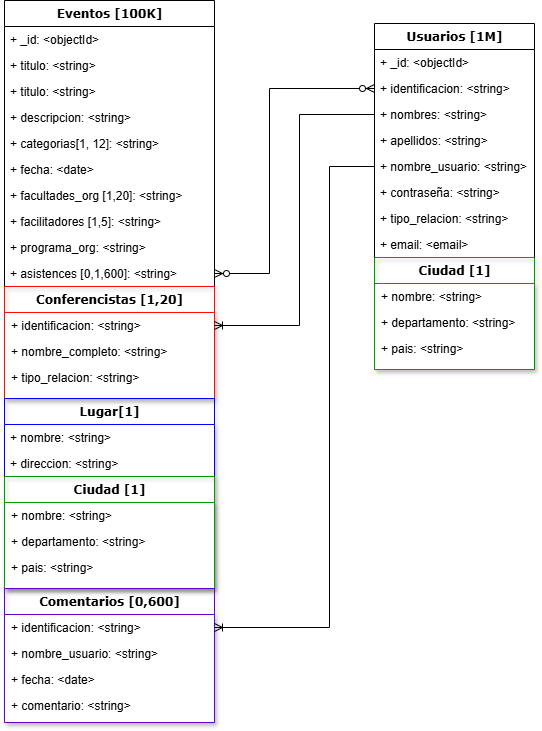

The diagram above was exported from draw.io. Its source (the exported page's mxGraphModel, read from the mxfile embedded in the PNG):
<mxGraphModel dx="854" dy="421" grid="1" gridSize="10" guides="1" tooltips="1" connect="1" arrows="1" fold="1" page="1" pageScale="1" pageWidth="1100" pageHeight="850" background="none" math="0" shadow="0">
  <root>
    <mxCell id="0" />
    <mxCell id="1" parent="0" />
    <mxCell id="78961159f06e98e8-17" value="Eventos [100K]" style="swimlane;html=1;fontStyle=1;align=center;verticalAlign=top;childLayout=stackLayout;horizontal=1;startSize=26;horizontalStack=0;resizeParent=1;resizeLast=0;collapsible=1;marginBottom=0;swimlaneFillColor=#ffffff;rounded=0;shadow=0;comic=0;labelBackgroundColor=none;strokeWidth=1;fillColor=none;fontFamily=Verdana;fontSize=12" parent="1" vertex="1">
      <mxGeometry x="285" y="64" width="210" height="722" as="geometry" />
    </mxCell>
    <mxCell id="QMrxIAQurazq6CiOPDvt-56" value="+ _id: &amp;lt;objectId&amp;gt;" style="text;html=1;strokeColor=none;fillColor=none;align=left;verticalAlign=top;spacingLeft=4;spacingRight=4;whiteSpace=wrap;overflow=hidden;rotatable=0;points=[[0,0.5],[1,0.5]];portConstraint=eastwest;" vertex="1" parent="78961159f06e98e8-17">
      <mxGeometry y="26" width="210" height="26" as="geometry" />
    </mxCell>
    <mxCell id="78961159f06e98e8-21" value="+ titulo: &amp;lt;string&amp;gt;" style="text;html=1;strokeColor=none;fillColor=none;align=left;verticalAlign=top;spacingLeft=4;spacingRight=4;whiteSpace=wrap;overflow=hidden;rotatable=0;points=[[0,0.5],[1,0.5]];portConstraint=eastwest;" parent="78961159f06e98e8-17" vertex="1">
      <mxGeometry y="52" width="210" height="26" as="geometry" />
    </mxCell>
    <mxCell id="QMrxIAQurazq6CiOPDvt-53" value="+ titulo: &amp;lt;string&amp;gt;" style="text;html=1;strokeColor=none;fillColor=none;align=left;verticalAlign=top;spacingLeft=4;spacingRight=4;whiteSpace=wrap;overflow=hidden;rotatable=0;points=[[0,0.5],[1,0.5]];portConstraint=eastwest;" vertex="1" parent="78961159f06e98e8-17">
      <mxGeometry y="78" width="210" height="26" as="geometry" />
    </mxCell>
    <mxCell id="78961159f06e98e8-23" value="+ descripcion: &amp;lt;string&amp;gt;" style="text;html=1;strokeColor=none;fillColor=none;align=left;verticalAlign=top;spacingLeft=4;spacingRight=4;whiteSpace=wrap;overflow=hidden;rotatable=0;points=[[0,0.5],[1,0.5]];portConstraint=eastwest;" parent="78961159f06e98e8-17" vertex="1">
      <mxGeometry y="104" width="210" height="26" as="geometry" />
    </mxCell>
    <mxCell id="78961159f06e98e8-25" value="+ categorias[1, 12]:&lt;span style=&quot;background-color: initial;&quot;&gt;&amp;nbsp;&amp;lt;string&amp;gt;&lt;/span&gt;" style="text;html=1;strokeColor=none;fillColor=none;align=left;verticalAlign=top;spacingLeft=4;spacingRight=4;whiteSpace=wrap;overflow=hidden;rotatable=0;points=[[0,0.5],[1,0.5]];portConstraint=eastwest;" parent="78961159f06e98e8-17" vertex="1">
      <mxGeometry y="130" width="210" height="26" as="geometry" />
    </mxCell>
    <mxCell id="78961159f06e98e8-26" value="+ fecha: &amp;lt;date&amp;gt;" style="text;html=1;strokeColor=none;fillColor=none;align=left;verticalAlign=top;spacingLeft=4;spacingRight=4;whiteSpace=wrap;overflow=hidden;rotatable=0;points=[[0,0.5],[1,0.5]];portConstraint=eastwest;" parent="78961159f06e98e8-17" vertex="1">
      <mxGeometry y="156" width="210" height="26" as="geometry" />
    </mxCell>
    <mxCell id="QMrxIAQurazq6CiOPDvt-23" value="+ facultades_org [1,20]&lt;span style=&quot;background-color: initial;&quot;&gt;: &amp;lt;string&amp;gt;&lt;/span&gt;" style="text;html=1;strokeColor=none;fillColor=none;align=left;verticalAlign=top;spacingLeft=4;spacingRight=4;whiteSpace=wrap;overflow=hidden;rotatable=0;points=[[0,0.5],[1,0.5]];portConstraint=eastwest;" vertex="1" parent="78961159f06e98e8-17">
      <mxGeometry y="182" width="210" height="26" as="geometry" />
    </mxCell>
    <mxCell id="78961159f06e98e8-24" value="+ facilitadores [1,5]&lt;span style=&quot;background-color: initial;&quot;&gt;: &amp;lt;string&amp;gt;&lt;/span&gt;" style="text;html=1;strokeColor=none;fillColor=none;align=left;verticalAlign=top;spacingLeft=4;spacingRight=4;whiteSpace=wrap;overflow=hidden;rotatable=0;points=[[0,0.5],[1,0.5]];portConstraint=eastwest;" parent="78961159f06e98e8-17" vertex="1">
      <mxGeometry y="208" width="210" height="26" as="geometry" />
    </mxCell>
    <mxCell id="QMrxIAQurazq6CiOPDvt-34" value="+ programa_org&lt;span style=&quot;background-color: initial;&quot;&gt;: &amp;lt;string&amp;gt;&lt;/span&gt;" style="text;html=1;strokeColor=none;fillColor=none;align=left;verticalAlign=top;spacingLeft=4;spacingRight=4;whiteSpace=wrap;overflow=hidden;rotatable=0;points=[[0,0.5],[1,0.5]];portConstraint=eastwest;" vertex="1" parent="78961159f06e98e8-17">
      <mxGeometry y="234" width="210" height="26" as="geometry" />
    </mxCell>
    <mxCell id="QMrxIAQurazq6CiOPDvt-17" value="+ asistences [0,1,600]&lt;span style=&quot;background-color: initial;&quot;&gt;: &amp;lt;string&amp;gt;&lt;/span&gt;" style="text;html=1;strokeColor=none;fillColor=none;align=left;verticalAlign=top;spacingLeft=4;spacingRight=4;whiteSpace=wrap;overflow=hidden;rotatable=0;points=[[0,0.5],[1,0.5]];portConstraint=eastwest;" vertex="1" parent="78961159f06e98e8-17">
      <mxGeometry y="260" width="210" height="26" as="geometry" />
    </mxCell>
    <mxCell id="QMrxIAQurazq6CiOPDvt-18" value="Conferencistas [1,20]&lt;div&gt;&lt;br&gt;&lt;/div&gt;" style="swimlane;html=1;fontStyle=1;align=center;verticalAlign=top;childLayout=stackLayout;horizontal=1;startSize=26;horizontalStack=0;resizeParent=0;resizeLast=0;collapsible=1;marginBottom=0;marginLeft=1;swimlaneFillColor=#ffffff;rounded=0;shadow=1;comic=0;labelBackgroundColor=none;strokeWidth=1;fillColor=none;fontFamily=Verdana;fontSize=12;strokeColor=#FF0B03;" vertex="1" parent="78961159f06e98e8-17">
      <mxGeometry y="286" width="210" height="112" as="geometry">
        <mxRectangle y="208" width="210" height="30" as="alternateBounds" />
      </mxGeometry>
    </mxCell>
    <mxCell id="QMrxIAQurazq6CiOPDvt-21" value="+ identificacion: &amp;lt;string&amp;gt;" style="text;html=1;strokeColor=none;fillColor=none;align=left;verticalAlign=top;spacingLeft=4;spacingRight=4;whiteSpace=wrap;overflow=hidden;rotatable=0;points=[[0,0.5],[1,0.5]];portConstraint=eastwest;" vertex="1" parent="QMrxIAQurazq6CiOPDvt-18">
      <mxGeometry x="1" y="26" width="209" height="26" as="geometry" />
    </mxCell>
    <mxCell id="QMrxIAQurazq6CiOPDvt-19" value="+ nombre_completo: &amp;lt;string&amp;gt;" style="text;html=1;strokeColor=none;fillColor=none;align=left;verticalAlign=top;spacingLeft=4;spacingRight=4;whiteSpace=wrap;overflow=hidden;rotatable=0;points=[[0,0.5],[1,0.5]];portConstraint=eastwest;" vertex="1" parent="QMrxIAQurazq6CiOPDvt-18">
      <mxGeometry x="1" y="52" width="209" height="26" as="geometry" />
    </mxCell>
    <mxCell id="QMrxIAQurazq6CiOPDvt-20" value="+ tipo_relacion: &amp;lt;string&amp;gt;" style="text;html=1;strokeColor=none;fillColor=none;align=left;verticalAlign=top;spacingLeft=4;spacingRight=4;whiteSpace=wrap;overflow=hidden;rotatable=0;points=[[0,0.5],[1,0.5]];portConstraint=eastwest;" vertex="1" parent="QMrxIAQurazq6CiOPDvt-18">
      <mxGeometry x="1" y="78" width="209" height="26" as="geometry" />
    </mxCell>
    <mxCell id="QMrxIAQurazq6CiOPDvt-5" value="Lugar[1]" style="swimlane;html=1;fontStyle=1;align=center;verticalAlign=top;childLayout=stackLayout;horizontal=1;startSize=26;horizontalStack=0;resizeParent=1;resizeLast=0;collapsible=1;marginBottom=0;swimlaneFillColor=#ffffff;rounded=0;shadow=1;comic=0;labelBackgroundColor=none;strokeWidth=1;fillColor=none;fontFamily=Verdana;fontSize=12;rotation=0;strokeColor=#0000FF;" vertex="1" parent="78961159f06e98e8-17">
      <mxGeometry y="398" width="210" height="190" as="geometry">
        <mxRectangle y="320" width="210" height="30" as="alternateBounds" />
      </mxGeometry>
    </mxCell>
    <mxCell id="QMrxIAQurazq6CiOPDvt-6" value="+ nombre: &amp;lt;string&amp;gt;" style="text;html=1;strokeColor=none;fillColor=none;align=left;verticalAlign=top;spacingLeft=4;spacingRight=4;whiteSpace=wrap;overflow=hidden;rotatable=0;points=[[0,0.5],[1,0.5]];portConstraint=eastwest;" vertex="1" parent="QMrxIAQurazq6CiOPDvt-5">
      <mxGeometry y="26" width="210" height="26" as="geometry" />
    </mxCell>
    <mxCell id="QMrxIAQurazq6CiOPDvt-7" value="+ direccion: &amp;lt;string&amp;gt;" style="text;html=1;strokeColor=none;fillColor=none;align=left;verticalAlign=top;spacingLeft=4;spacingRight=4;whiteSpace=wrap;overflow=hidden;rotatable=0;points=[[0,0.5],[1,0.5]];portConstraint=eastwest;" vertex="1" parent="QMrxIAQurazq6CiOPDvt-5">
      <mxGeometry y="52" width="210" height="26" as="geometry" />
    </mxCell>
    <mxCell id="QMrxIAQurazq6CiOPDvt-13" value="Ciudad [1]" style="swimlane;html=1;fontStyle=1;align=center;verticalAlign=top;childLayout=stackLayout;horizontal=1;startSize=26;horizontalStack=0;resizeParent=0;resizeLast=0;collapsible=1;marginBottom=0;marginLeft=1;swimlaneFillColor=#ffffff;rounded=0;shadow=1;comic=0;labelBackgroundColor=none;strokeWidth=1;fillColor=none;fontFamily=Verdana;fontSize=12;strokeColor=#009900;" vertex="1" parent="QMrxIAQurazq6CiOPDvt-5">
      <mxGeometry y="78" width="210" height="112" as="geometry">
        <mxRectangle y="78" width="210" height="30" as="alternateBounds" />
      </mxGeometry>
    </mxCell>
    <mxCell id="QMrxIAQurazq6CiOPDvt-14" value="+ nombre: &amp;lt;string&amp;gt;" style="text;html=1;strokeColor=none;fillColor=none;align=left;verticalAlign=top;spacingLeft=4;spacingRight=4;whiteSpace=wrap;overflow=hidden;rotatable=0;points=[[0,0.5],[1,0.5]];portConstraint=eastwest;" vertex="1" parent="QMrxIAQurazq6CiOPDvt-13">
      <mxGeometry x="1" y="26" width="209" height="26" as="geometry" />
    </mxCell>
    <mxCell id="QMrxIAQurazq6CiOPDvt-15" value="+ departamento: &amp;lt;string&amp;gt;" style="text;html=1;strokeColor=none;fillColor=none;align=left;verticalAlign=top;spacingLeft=4;spacingRight=4;whiteSpace=wrap;overflow=hidden;rotatable=0;points=[[0,0.5],[1,0.5]];portConstraint=eastwest;" vertex="1" parent="QMrxIAQurazq6CiOPDvt-13">
      <mxGeometry x="1" y="52" width="209" height="26" as="geometry" />
    </mxCell>
    <mxCell id="QMrxIAQurazq6CiOPDvt-16" value="+ pais: &amp;lt;string&amp;gt;" style="text;html=1;strokeColor=none;fillColor=none;align=left;verticalAlign=top;spacingLeft=4;spacingRight=4;whiteSpace=wrap;overflow=hidden;rotatable=0;points=[[0,0.5],[1,0.5]];portConstraint=eastwest;" vertex="1" parent="QMrxIAQurazq6CiOPDvt-13">
      <mxGeometry x="1" y="78" width="209" height="26" as="geometry" />
    </mxCell>
    <mxCell id="QMrxIAQurazq6CiOPDvt-24" value="Comentarios [0,600]&lt;div&gt;&lt;br&gt;&lt;/div&gt;" style="swimlane;html=1;fontStyle=1;align=center;verticalAlign=top;childLayout=stackLayout;horizontal=1;startSize=26;horizontalStack=0;resizeParent=0;resizeLast=0;collapsible=1;marginBottom=0;marginLeft=1;swimlaneFillColor=#ffffff;rounded=0;shadow=1;comic=0;labelBackgroundColor=none;strokeWidth=1;fillColor=none;fontFamily=Verdana;fontSize=12;strokeColor=#6600CC;" vertex="1" parent="78961159f06e98e8-17">
      <mxGeometry y="588" width="210" height="134" as="geometry">
        <mxRectangle y="556" width="210" height="30" as="alternateBounds" />
      </mxGeometry>
    </mxCell>
    <mxCell id="QMrxIAQurazq6CiOPDvt-25" value="+ identificacion: &amp;lt;string&amp;gt;" style="text;html=1;strokeColor=none;fillColor=none;align=left;verticalAlign=top;spacingLeft=4;spacingRight=4;whiteSpace=wrap;overflow=hidden;rotatable=0;points=[[0,0.5],[1,0.5]];portConstraint=eastwest;" vertex="1" parent="QMrxIAQurazq6CiOPDvt-24">
      <mxGeometry x="1" y="26" width="209" height="26" as="geometry" />
    </mxCell>
    <mxCell id="QMrxIAQurazq6CiOPDvt-26" value="+ nombre_usuario: &amp;lt;string&amp;gt;" style="text;html=1;strokeColor=none;fillColor=none;align=left;verticalAlign=top;spacingLeft=4;spacingRight=4;whiteSpace=wrap;overflow=hidden;rotatable=0;points=[[0,0.5],[1,0.5]];portConstraint=eastwest;" vertex="1" parent="QMrxIAQurazq6CiOPDvt-24">
      <mxGeometry x="1" y="52" width="209" height="26" as="geometry" />
    </mxCell>
    <mxCell id="QMrxIAQurazq6CiOPDvt-27" value="+ fecha: &amp;lt;date&amp;gt;" style="text;html=1;strokeColor=none;fillColor=none;align=left;verticalAlign=top;spacingLeft=4;spacingRight=4;whiteSpace=wrap;overflow=hidden;rotatable=0;points=[[0,0.5],[1,0.5]];portConstraint=eastwest;" vertex="1" parent="QMrxIAQurazq6CiOPDvt-24">
      <mxGeometry x="1" y="78" width="209" height="26" as="geometry" />
    </mxCell>
    <mxCell id="QMrxIAQurazq6CiOPDvt-28" value="+ comentario: &amp;lt;string&amp;gt;" style="text;html=1;strokeColor=none;fillColor=none;align=left;verticalAlign=top;spacingLeft=4;spacingRight=4;whiteSpace=wrap;overflow=hidden;rotatable=0;points=[[0,0.5],[1,0.5]];portConstraint=eastwest;" vertex="1" parent="QMrxIAQurazq6CiOPDvt-24">
      <mxGeometry x="1" y="104" width="209" height="26" as="geometry" />
    </mxCell>
    <mxCell id="78961159f06e98e8-30" value="Usuarios [1M]" style="swimlane;html=1;fontStyle=1;align=center;verticalAlign=top;childLayout=stackLayout;horizontal=1;startSize=26;horizontalStack=0;resizeParent=1;resizeLast=0;collapsible=1;marginBottom=0;swimlaneFillColor=#ffffff;rounded=0;shadow=0;comic=0;labelBackgroundColor=none;strokeWidth=1;fillColor=none;fontFamily=Verdana;fontSize=12" parent="1" vertex="1">
      <mxGeometry x="655" y="87" width="160" height="346" as="geometry" />
    </mxCell>
    <mxCell id="QMrxIAQurazq6CiOPDvt-57" value="+ _id: &amp;lt;objectId&amp;gt;" style="text;html=1;strokeColor=none;fillColor=none;align=left;verticalAlign=top;spacingLeft=4;spacingRight=4;whiteSpace=wrap;overflow=hidden;rotatable=0;points=[[0,0.5],[1,0.5]];portConstraint=eastwest;" vertex="1" parent="78961159f06e98e8-30">
      <mxGeometry y="26" width="160" height="26" as="geometry" />
    </mxCell>
    <mxCell id="78961159f06e98e8-31" value="+ identificacion: &amp;lt;string&amp;gt;" style="text;html=1;strokeColor=none;fillColor=none;align=left;verticalAlign=top;spacingLeft=4;spacingRight=4;whiteSpace=wrap;overflow=hidden;rotatable=0;points=[[0,0.5],[1,0.5]];portConstraint=eastwest;" parent="78961159f06e98e8-30" vertex="1">
      <mxGeometry y="52" width="160" height="26" as="geometry" />
    </mxCell>
    <mxCell id="78961159f06e98e8-32" value="+ nombres: &amp;lt;string&amp;gt;" style="text;html=1;strokeColor=none;fillColor=none;align=left;verticalAlign=top;spacingLeft=4;spacingRight=4;whiteSpace=wrap;overflow=hidden;rotatable=0;points=[[0,0.5],[1,0.5]];portConstraint=eastwest;" parent="78961159f06e98e8-30" vertex="1">
      <mxGeometry y="78" width="160" height="26" as="geometry" />
    </mxCell>
    <mxCell id="78961159f06e98e8-33" value="+ apellidos: &amp;lt;string&amp;gt;" style="text;html=1;strokeColor=none;fillColor=none;align=left;verticalAlign=top;spacingLeft=4;spacingRight=4;whiteSpace=wrap;overflow=hidden;rotatable=0;points=[[0,0.5],[1,0.5]];portConstraint=eastwest;" parent="78961159f06e98e8-30" vertex="1">
      <mxGeometry y="104" width="160" height="26" as="geometry" />
    </mxCell>
    <mxCell id="78961159f06e98e8-34" value="+ nombre_usuario: &amp;lt;string&amp;gt;" style="text;html=1;strokeColor=none;fillColor=none;align=left;verticalAlign=top;spacingLeft=4;spacingRight=4;whiteSpace=wrap;overflow=hidden;rotatable=0;points=[[0,0.5],[1,0.5]];portConstraint=eastwest;" parent="78961159f06e98e8-30" vertex="1">
      <mxGeometry y="130" width="160" height="26" as="geometry" />
    </mxCell>
    <mxCell id="QMrxIAQurazq6CiOPDvt-62" value="+ contraseña: &amp;lt;string&amp;gt;" style="text;html=1;strokeColor=none;fillColor=none;align=left;verticalAlign=top;spacingLeft=4;spacingRight=4;whiteSpace=wrap;overflow=hidden;rotatable=0;points=[[0,0.5],[1,0.5]];portConstraint=eastwest;" vertex="1" parent="78961159f06e98e8-30">
      <mxGeometry y="156" width="160" height="26" as="geometry" />
    </mxCell>
    <mxCell id="78961159f06e98e8-36" value="+ tipo_relacion: &amp;lt;string&amp;gt;" style="text;html=1;strokeColor=none;fillColor=none;align=left;verticalAlign=top;spacingLeft=4;spacingRight=4;whiteSpace=wrap;overflow=hidden;rotatable=0;points=[[0,0.5],[1,0.5]];portConstraint=eastwest;" parent="78961159f06e98e8-30" vertex="1">
      <mxGeometry y="182" width="160" height="26" as="geometry" />
    </mxCell>
    <mxCell id="78961159f06e98e8-37" value="+ email: &amp;lt;email&amp;gt;" style="text;html=1;strokeColor=none;fillColor=none;align=left;verticalAlign=top;spacingLeft=4;spacingRight=4;whiteSpace=wrap;overflow=hidden;rotatable=0;points=[[0,0.5],[1,0.5]];portConstraint=eastwest;" parent="78961159f06e98e8-30" vertex="1">
      <mxGeometry y="208" width="160" height="26" as="geometry" />
    </mxCell>
    <mxCell id="QMrxIAQurazq6CiOPDvt-58" value="Ciudad [1]" style="swimlane;html=1;fontStyle=1;align=center;verticalAlign=top;childLayout=stackLayout;horizontal=1;startSize=26;horizontalStack=0;resizeParent=0;resizeLast=0;collapsible=1;marginBottom=0;marginLeft=1;swimlaneFillColor=#ffffff;rounded=0;shadow=1;comic=0;labelBackgroundColor=none;strokeWidth=1;fillColor=none;fontFamily=Verdana;fontSize=12;strokeColor=#009900;" vertex="1" parent="78961159f06e98e8-30">
      <mxGeometry y="234" width="160" height="112" as="geometry">
        <mxRectangle y="78" width="210" height="30" as="alternateBounds" />
      </mxGeometry>
    </mxCell>
    <mxCell id="QMrxIAQurazq6CiOPDvt-59" value="+ nombre: &amp;lt;string&amp;gt;" style="text;html=1;strokeColor=none;fillColor=none;align=left;verticalAlign=top;spacingLeft=4;spacingRight=4;whiteSpace=wrap;overflow=hidden;rotatable=0;points=[[0,0.5],[1,0.5]];portConstraint=eastwest;" vertex="1" parent="QMrxIAQurazq6CiOPDvt-58">
      <mxGeometry x="1" y="26" width="159" height="26" as="geometry" />
    </mxCell>
    <mxCell id="QMrxIAQurazq6CiOPDvt-60" value="+ departamento: &amp;lt;string&amp;gt;" style="text;html=1;strokeColor=none;fillColor=none;align=left;verticalAlign=top;spacingLeft=4;spacingRight=4;whiteSpace=wrap;overflow=hidden;rotatable=0;points=[[0,0.5],[1,0.5]];portConstraint=eastwest;" vertex="1" parent="QMrxIAQurazq6CiOPDvt-58">
      <mxGeometry x="1" y="52" width="159" height="26" as="geometry" />
    </mxCell>
    <mxCell id="QMrxIAQurazq6CiOPDvt-61" value="+ pais: &amp;lt;string&amp;gt;" style="text;html=1;strokeColor=none;fillColor=none;align=left;verticalAlign=top;spacingLeft=4;spacingRight=4;whiteSpace=wrap;overflow=hidden;rotatable=0;points=[[0,0.5],[1,0.5]];portConstraint=eastwest;" vertex="1" parent="QMrxIAQurazq6CiOPDvt-58">
      <mxGeometry x="1" y="78" width="159" height="26" as="geometry" />
    </mxCell>
    <mxCell id="QMrxIAQurazq6CiOPDvt-63" value="" style="edgeStyle=orthogonalEdgeStyle;fontSize=12;html=1;endArrow=ERzeroToMany;endFill=1;startArrow=ERzeroToMany;rounded=0;exitX=1;exitY=0.5;exitDx=0;exitDy=0;entryX=0;entryY=0.5;entryDx=0;entryDy=0;" edge="1" parent="1" source="QMrxIAQurazq6CiOPDvt-17" target="78961159f06e98e8-31">
      <mxGeometry width="100" height="100" relative="1" as="geometry">
        <mxPoint x="530" y="350" as="sourcePoint" />
        <mxPoint x="630" y="250" as="targetPoint" />
        <Array as="points">
          <mxPoint x="550" y="337" />
          <mxPoint x="550" y="152" />
        </Array>
      </mxGeometry>
    </mxCell>
    <mxCell id="QMrxIAQurazq6CiOPDvt-68" value="" style="edgeStyle=elbowEdgeStyle;fontSize=12;html=1;endArrow=ERoneToMany;rounded=0;exitX=0;exitY=0.5;exitDx=0;exitDy=0;entryX=1;entryY=0.5;entryDx=0;entryDy=0;" edge="1" parent="1" source="78961159f06e98e8-34" target="QMrxIAQurazq6CiOPDvt-25">
      <mxGeometry width="100" height="100" relative="1" as="geometry">
        <mxPoint x="650" y="550" as="sourcePoint" />
        <mxPoint x="540" y="580" as="targetPoint" />
        <Array as="points">
          <mxPoint x="610" y="460" />
        </Array>
      </mxGeometry>
    </mxCell>
    <mxCell id="QMrxIAQurazq6CiOPDvt-69" value="" style="edgeStyle=elbowEdgeStyle;fontSize=12;html=1;endArrow=ERoneToMany;rounded=0;exitX=0;exitY=0.5;exitDx=0;exitDy=0;entryX=1;entryY=0.5;entryDx=0;entryDy=0;" edge="1" parent="1" source="78961159f06e98e8-32" target="QMrxIAQurazq6CiOPDvt-21">
      <mxGeometry width="100" height="100" relative="1" as="geometry">
        <mxPoint x="730" y="-104.5" as="sourcePoint" />
        <mxPoint x="570" y="356.5" as="targetPoint" />
        <Array as="points">
          <mxPoint x="580" y="180" />
        </Array>
      </mxGeometry>
    </mxCell>
  </root>
</mxGraphModel>